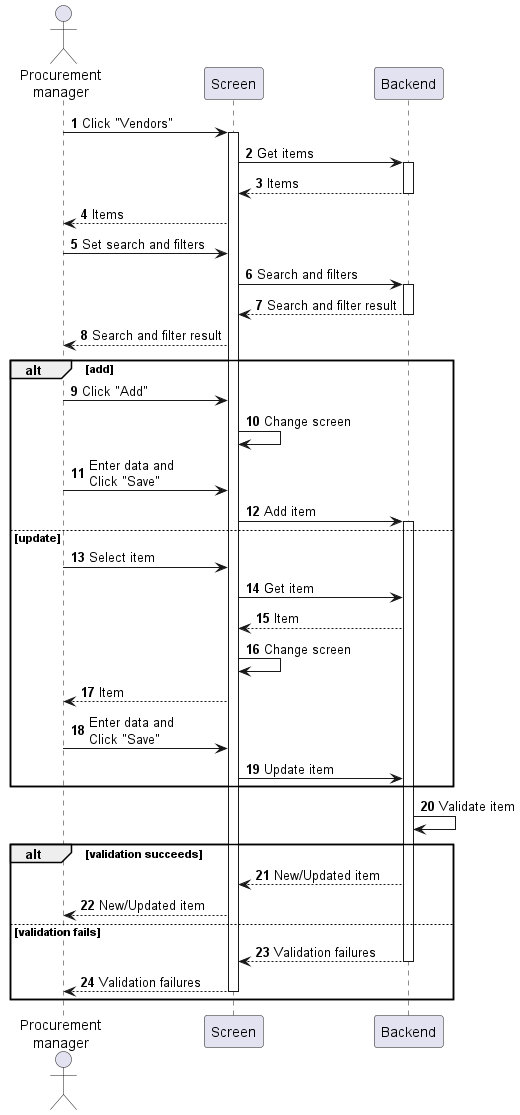

The diagram above was rendered by PlantUML. Its source (embedded in the PNG):
@startuml procurement-vendor-manage
autonumber

actor "Procurement\nmanager" as a
participant Screen as f
participant Backend as b

a -> f : Click "Vendors"
activate f
f -> b : Get items
activate b
return Items
f --> a : Items
a -> f : Set search and filters
f -> b : Search and filters
activate b
return Search and filter result
f --> a : Search and filter result

alt add
    a -> f : Click "Add"
    f -> f : Change screen
    a -> f : Enter data and\nClick "Save"
    f -> b : Add item
    activate b
else update
    a -> f : Select item
    f -> b : Get item
    b --> f : Item
    f -> f : Change screen
    f --> a : Item
    a -> f : Enter data and\nClick "Save"
    f -> b : Update item
end

b -> b : Validate item

alt validation succeeds
    b --> f : New/Updated item
    f --> a : New/Updated item
else validation fails
    return Validation failures
    return Validation failures
end
@enduml